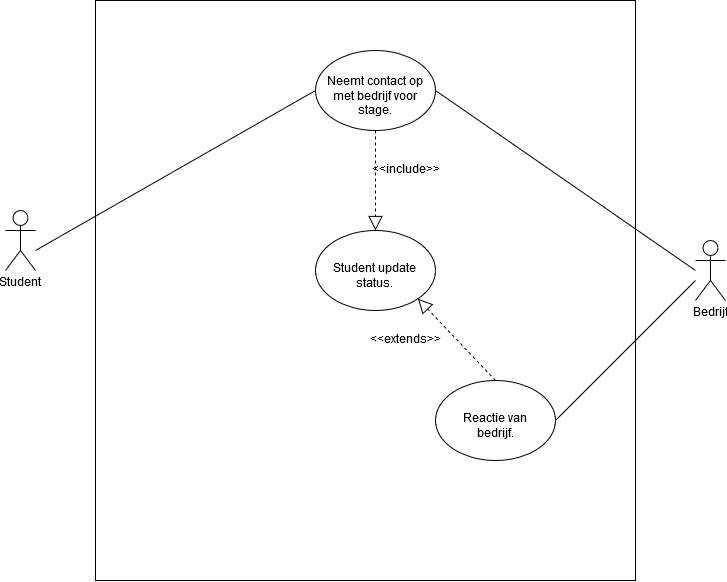

The diagram above was exported from draw.io. Its source (the exported page's mxGraphModel, read from the mxfile embedded in the PNG):
<mxGraphModel dx="1420" dy="613" grid="1" gridSize="10" guides="1" tooltips="1" connect="1" arrows="1" fold="1" page="1" pageScale="1" pageWidth="850" pageHeight="1100" math="0" shadow="0">
  <root>
    <mxCell id="0" />
    <mxCell id="1" parent="0" />
    <mxCell id="6xbQrq5pwDH6o4R3iJ6_-1" value="Student" style="shape=umlActor;verticalLabelPosition=bottom;labelBackgroundColor=#ffffff;verticalAlign=top;html=1;outlineConnect=0;" vertex="1" parent="1">
      <mxGeometry x="110" y="250" width="30" height="60" as="geometry" />
    </mxCell>
    <mxCell id="6xbQrq5pwDH6o4R3iJ6_-3" value="Bedrijf" style="shape=umlActor;verticalLabelPosition=bottom;labelBackgroundColor=#ffffff;verticalAlign=top;html=1;outlineConnect=0;" vertex="1" parent="1">
      <mxGeometry x="800" y="280" width="30" height="60" as="geometry" />
    </mxCell>
    <mxCell id="6xbQrq5pwDH6o4R3iJ6_-4" value="" style="rounded=0;whiteSpace=wrap;html=1;" vertex="1" parent="1">
      <mxGeometry x="200" y="40" width="540" height="580" as="geometry" />
    </mxCell>
    <mxCell id="6xbQrq5pwDH6o4R3iJ6_-7" value="Neemt contact op met bedrijf voor stage. " style="ellipse;whiteSpace=wrap;html=1;" vertex="1" parent="1">
      <mxGeometry x="420" y="90" width="120" height="80" as="geometry" />
    </mxCell>
    <mxCell id="6xbQrq5pwDH6o4R3iJ6_-11" value="Reactie van bedrijf." style="ellipse;whiteSpace=wrap;html=1;" vertex="1" parent="1">
      <mxGeometry x="540" y="420" width="120" height="80" as="geometry" />
    </mxCell>
    <mxCell id="6xbQrq5pwDH6o4R3iJ6_-13" value="Student update status." style="ellipse;whiteSpace=wrap;html=1;" vertex="1" parent="1">
      <mxGeometry x="420" y="270" width="120" height="80" as="geometry" />
    </mxCell>
    <mxCell id="6xbQrq5pwDH6o4R3iJ6_-25" value="&amp;lt;&amp;lt;extends&amp;gt;&amp;gt;" style="text;html=1;strokeColor=none;fillColor=none;align=center;verticalAlign=middle;whiteSpace=wrap;rounded=0;" vertex="1" parent="1">
      <mxGeometry x="490" y="370" width="40" height="20" as="geometry" />
    </mxCell>
    <mxCell id="6xbQrq5pwDH6o4R3iJ6_-32" value="" style="endArrow=block;dashed=1;endFill=0;endSize=12;html=1;" edge="1" parent="1" target="6xbQrq5pwDH6o4R3iJ6_-13">
      <mxGeometry width="160" relative="1" as="geometry">
        <mxPoint x="480" y="170" as="sourcePoint" />
        <mxPoint x="539.1018280293424" y="136.8952132700898" as="targetPoint" />
      </mxGeometry>
    </mxCell>
    <mxCell id="6xbQrq5pwDH6o4R3iJ6_-34" value="" style="endArrow=block;dashed=1;endFill=0;endSize=12;html=1;exitX=0.5;exitY=0;exitDx=0;exitDy=0;entryX=1;entryY=1;entryDx=0;entryDy=0;" edge="1" parent="1" source="6xbQrq5pwDH6o4R3iJ6_-11" target="6xbQrq5pwDH6o4R3iJ6_-13">
      <mxGeometry width="160" relative="1" as="geometry">
        <mxPoint x="490" y="180" as="sourcePoint" />
        <mxPoint x="490" y="280" as="targetPoint" />
      </mxGeometry>
    </mxCell>
    <mxCell id="6xbQrq5pwDH6o4R3iJ6_-35" value="&amp;lt;&amp;lt;include&amp;gt;&amp;gt;" style="text;html=1;strokeColor=none;fillColor=none;align=center;verticalAlign=middle;whiteSpace=wrap;rounded=0;" vertex="1" parent="1">
      <mxGeometry x="490" y="200" width="40" height="20" as="geometry" />
    </mxCell>
    <mxCell id="6xbQrq5pwDH6o4R3iJ6_-36" value="" style="endArrow=none;html=1;exitX=1;exitY=0.5;exitDx=0;exitDy=0;" edge="1" parent="1" source="6xbQrq5pwDH6o4R3iJ6_-11">
      <mxGeometry width="50" height="50" relative="1" as="geometry">
        <mxPoint x="630" y="390" as="sourcePoint" />
        <mxPoint x="800" y="320" as="targetPoint" />
      </mxGeometry>
    </mxCell>
    <mxCell id="6xbQrq5pwDH6o4R3iJ6_-37" value="" style="endArrow=none;html=1;exitX=1;exitY=0.5;exitDx=0;exitDy=0;" edge="1" parent="1" source="6xbQrq5pwDH6o4R3iJ6_-7">
      <mxGeometry width="50" height="50" relative="1" as="geometry">
        <mxPoint x="600" y="230" as="sourcePoint" />
        <mxPoint x="800" y="310" as="targetPoint" />
      </mxGeometry>
    </mxCell>
    <mxCell id="6xbQrq5pwDH6o4R3iJ6_-38" value="" style="endArrow=none;html=1;entryX=0;entryY=0.5;entryDx=0;entryDy=0;" edge="1" parent="1" target="6xbQrq5pwDH6o4R3iJ6_-7">
      <mxGeometry width="50" height="50" relative="1" as="geometry">
        <mxPoint x="140" y="290" as="sourcePoint" />
        <mxPoint x="370" y="190" as="targetPoint" />
      </mxGeometry>
    </mxCell>
  </root>
</mxGraphModel>